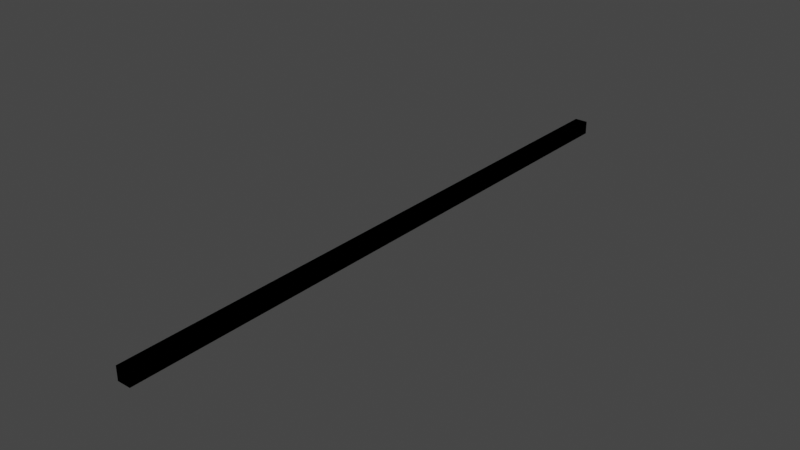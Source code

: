 # Source: Yard_0.blend  (saved by Blender 2.90.8; exported with 4.5.12 LTS)
import bpy
from mathutils import Matrix  # noqa: F401  (used for matrix-valued properties, if any)

bpy.ops.wm.read_factory_settings(use_empty=True)
scene = bpy.context.scene
scene.name = 'Scene'

# ---- collections
col_collection = bpy.data.collections.new('Collection'); scene.collection.children.link(col_collection)

# ---- materials (node trees are filled in below, after node groups)
mat_material = bpy.data.materials.new('Material')
mat_material.alpha_threshold = 0.0
mat_material.use_transparent_shadow = False
mat_material.line_color = (0.0, 0.0, 0.0, 1.0)

# ---- material node trees
mat_material.use_nodes = True; mat_material.node_tree.nodes.clear()
_N = mat_material.node_tree.nodes; _L = mat_material.node_tree.links
n0 = _N.new('ShaderNodeOutputMaterial'); n0.name = 'Material Output'; n0.location = (300, 300)
n1 = _N.new('ShaderNodeBsdfPrincipled'); n1.name = 'Principled BSDF'; n1.location = (10, 300)
n1.distribution = 'GGX'
n1.subsurface_method = 'BURLEY'
n1.inputs[2].default_value = 0.4
n1.inputs[3].default_value = 1.45
n1.inputs[27].default_value = (0.0, 0.0, 0.0, 1.0)
n1.inputs[28].default_value = 1.0
_L.new(n1.outputs[0], n0.inputs[0])
n0.is_active_output = True

# ---- world
world_world = bpy.data.worlds.new('World'); scene.world = world_world
world_world.use_nodes = True; world_world.node_tree.nodes.clear()
_N = world_world.node_tree.nodes; _L = world_world.node_tree.links
n0 = _N.new('ShaderNodeOutputWorld'); n0.name = 'World Output'; n0.location = (300, 300)
n1 = _N.new('ShaderNodeBackground'); n1.name = 'Background'; n1.location = (10, 300)
n1.inputs[0].default_value = (0.05088, 0.05088, 0.05088, 1.0)
_L.new(n1.outputs[0], n0.inputs[0])
n0.is_active_output = True
world_world.color = (0.05088, 0.05088, 0.05088)
world_world.use_sun_shadow = False
world_world.sun_shadow_jitter_overblur = 0.0

# ---- meshes
me_cube = bpy.data.meshes.new('Cube')
me_cube.from_pydata([(1.0, 45.72, 2.002), (1.0, 45.72, 0.002306), (1.0, -45.72, 2.002), (1.0, -45.72, 0.002306), (-1.0, 45.72, 2.002), (-1.0, 45.72, 0.002306), (-1.0, -45.72, 2.002), (-1.0, -45.72, 0.002306)], [], [(0, 4, 6, 2), (3, 2, 6, 7), (7, 6, 4, 5), (5, 1, 3, 7), (1, 0, 2, 3), (5, 4, 0, 1)])
_uv = me_cube.uv_layers.new(name='UVMap')
_uv.uv.foreach_set('vector', [0.625, 0.5, 0.875, 0.5, 0.875, 0.75, 0.625, 0.75, 0.375, 0.75, 0.625, 0.75, 0.625, 1.0, 0.375, 1.0, 0.375, 0.0, 0.625, 0.0, 0.625, 0.25, 0.375, 0.25, 0.125, 0.5, 0.375, 0.5, 0.375, 0.75, 0.125, 0.75, 0.375, 0.5, 0.625, 0.5, 0.625, 0.75, 0.375, 0.75, 0.375, 0.25, 0.625, 0.25, 0.625, 0.5, 0.375, 0.5])
me_cube.materials.append(mat_material)
me_cube.use_remesh_preserve_volume = False
me_cube.use_remesh_preserve_attributes = False
me_cube.use_mirror_vertex_groups = False
me_cube.update()
me_cube_001 = bpy.data.meshes.new('Cube.001')
me_cube_001.from_pydata([(1.0, 45.72, 2.002), (1.0, 45.72, 0.002306), (1.0, -45.72, 2.002), (1.0, -45.72, 0.002306), (-1.0, 45.72, 2.002), (-1.0, 45.72, 0.002306), (-1.0, -45.72, 2.002), (-1.0, -45.72, 0.002306)], [], [(0, 4, 6, 2), (3, 2, 6, 7), (7, 6, 4, 5), (5, 1, 3, 7), (1, 0, 2, 3), (5, 4, 0, 1)])
_uv = me_cube_001.uv_layers.new(name='UVMap')
_uv.uv.foreach_set('vector', [0.625, 0.5, 0.875, 0.5, 0.875, 0.75, 0.625, 0.75, 0.375, 0.75, 0.625, 0.75, 0.625, 1.0, 0.375, 1.0, 0.375, 0.0, 0.625, 0.0, 0.625, 0.25, 0.375, 0.25, 0.125, 0.5, 0.375, 0.5, 0.375, 0.75, 0.125, 0.75, 0.375, 0.5, 0.625, 0.5, 0.625, 0.75, 0.375, 0.75, 0.375, 0.25, 0.625, 0.25, 0.625, 0.5, 0.375, 0.5])
me_cube_001.materials.append(mat_material)
me_cube_001.use_remesh_preserve_volume = False
me_cube_001.use_remesh_preserve_attributes = False
me_cube_001.use_mirror_vertex_groups = False
me_cube_001.update()

# ---- objects
ob_distance = bpy.data.objects.new('Distance', me_cube)
ob_ucx_distance_01 = bpy.data.objects.new('UCX_Distance_01', me_cube_001)

# ---- transforms, parenting, visibility, modifiers, constraints
ob_distance.location = (0.0, 0.0, 0.0)
ob_distance.lock_rotations_4d = False
ob_distance.empty_display_type = 'ARROWS'
ob_distance.lineart.crease_threshold = 0.0
ob_ucx_distance_01.location = (0.0, 0.0, 0.0)
ob_ucx_distance_01.lock_rotations_4d = False
ob_ucx_distance_01.empty_display_type = 'ARROWS'
ob_ucx_distance_01.lineart.crease_threshold = 0.0

# ---- collection membership
col_collection.objects.link(ob_distance)
col_collection.objects.link(ob_ucx_distance_01)

# ---- scene / render settings (as saved in the file)
scene.frame_start = 1; scene.frame_end = 250; scene.frame_set(1)
scene.render.engine = 'BLENDER_EEVEE_NEXT'
scene.cycles.use_denoising = False
scene.cycles.samples = 128
scene.cycles.sampling_pattern = 'TABULATED_SOBOL'
scene.cycles.use_adaptive_sampling = False
scene.cycles.use_light_tree = False
scene.view_settings.view_transform = 'Filmic'
scene.unit_settings.scale_length = 0.01
bpy.context.view_layer.update()

# ---- added for rendering (the .blend has no active camera and no usable light): camera, sun
cam_auto = bpy.data.cameras.new('AutoCamera')
cam_auto.lens = 50.0
cam_auto.sensor_width = 36.0
cam_auto.clip_end = 1485.48
ob_auto_camera = bpy.data.objects.new('AutoCamera', cam_auto)
scene.collection.objects.link(ob_auto_camera)
ob_auto_camera.location = (84.643, -101.572, 68.7167)
ob_auto_camera.rotation_euler = (1.09748, -7.21219e-08, 0.694738)
scene.camera = ob_auto_camera
light_auto_sun = bpy.data.lights.new('AutoSun', 'SUN')
light_auto_sun.energy = 3.0
light_auto_sun.angle = 0.0523599
ob_auto_sun = bpy.data.objects.new('AutoSun', light_auto_sun)
scene.collection.objects.link(ob_auto_sun)
ob_auto_sun.rotation_euler = (0.872665, 0.174533, 0.523599)
bpy.context.view_layer.update()
